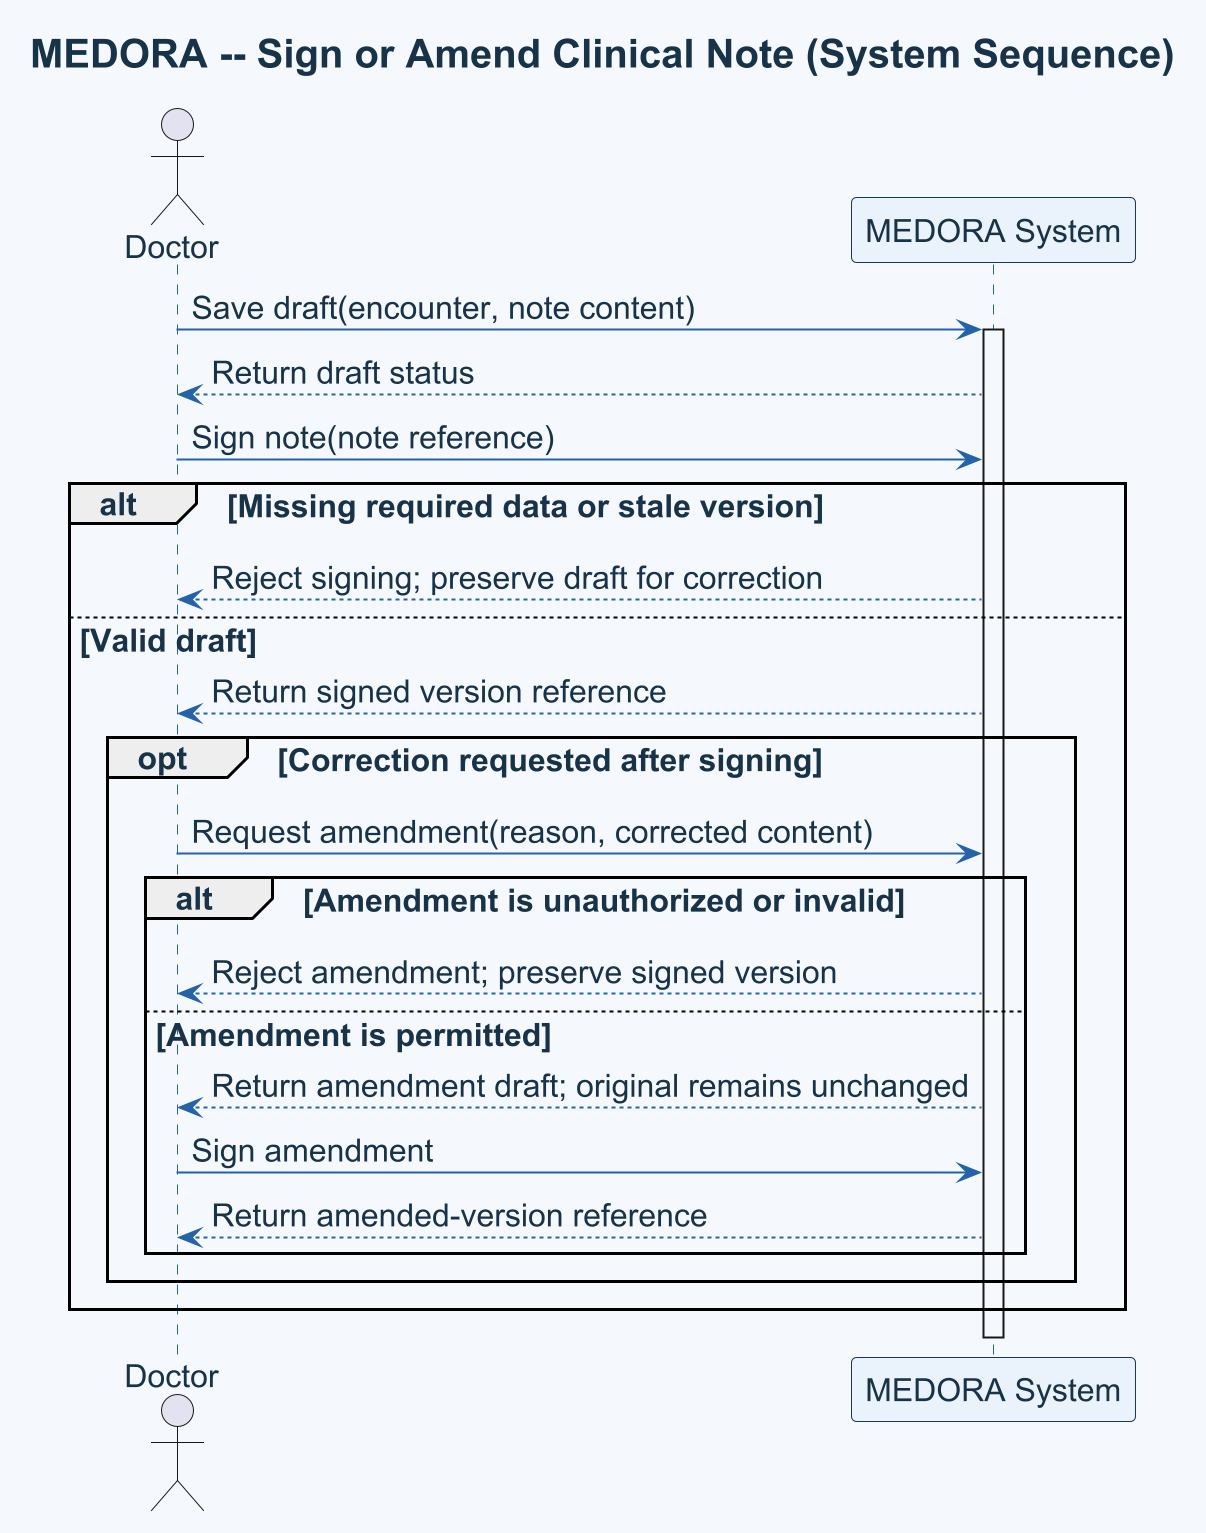

The diagram above was rendered by PlantUML. Its source (embedded in the PNG):
@startuml
title MEDORA -- Sign or Amend Clinical Note (System Sequence)
skinparam shadowing false
skinparam dpi 192
skinparam backgroundColor #F5F9FE
skinparam defaultFontName Arial
skinparam defaultFontColor #183247
skinparam defaultFontSize 16
skinparam titleFontSize 20
skinparam note {
  BackgroundColor #EAF3FB
  BorderColor #2563A6
  FontColor #183247
}
skinparam ArrowColor #2563A6
skinparam sequence {
  ParticipantBackgroundColor #EAF3FB
  ParticipantBorderColor #163A5F
  ParticipantFontColor #183247
  LifeLineBorderColor #2563A6
  LifeLineBackgroundColor #F5F9FE
}
actor Doctor
participant "MEDORA System" as System

Doctor -> System: Save draft(encounter, note content)
activate System
System --> Doctor: Return draft status
Doctor -> System: Sign note(note reference)
alt Missing required data or stale version
  System --> Doctor: Reject signing; preserve draft for correction
else Valid draft
  System --> Doctor: Return signed version reference
  opt Correction requested after signing
    Doctor -> System: Request amendment(reason, corrected content)
    alt Amendment is unauthorized or invalid
      System --> Doctor: Reject amendment; preserve signed version
    else Amendment is permitted
      System --> Doctor: Return amendment draft; original remains unchanged
      Doctor -> System: Sign amendment
      System --> Doctor: Return amended-version reference
    end
  end
end
deactivate System
@enduml